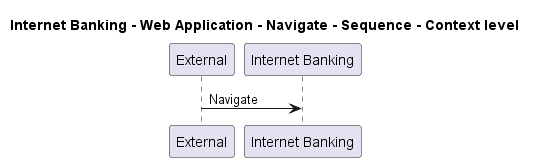

The diagram above was rendered by PlantUML. Its source (embedded in the PNG):
@startuml
!pragma layout smetana

title Internet Banking - Web Application - Navigate - Sequence - Context level

participant "External" as C4InterFlow.SoftwareSystems.ExternalSystem
participant "Internet Banking" as BigBankPlc.SoftwareSystems.InternetBanking

C4InterFlow.SoftwareSystems.ExternalSystem -> BigBankPlc.SoftwareSystems.InternetBanking : Navigate


@enduml